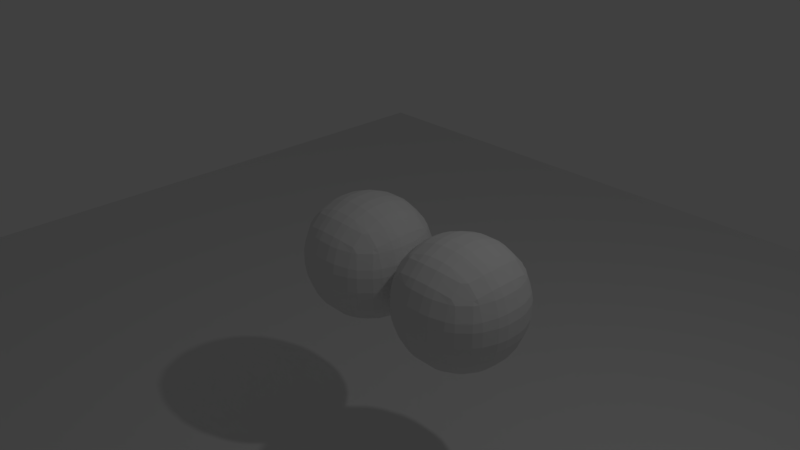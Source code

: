 # Source: SoftBody.blend  (saved by Blender 2.79.0; exported with 4.5.12 LTS)
import bpy
from mathutils import Matrix  # noqa: F401  (used for matrix-valued properties, if any)

bpy.ops.wm.read_factory_settings(use_empty=True)
scene = bpy.context.scene
scene.name = 'Scene'

# ---- collections
col_collection_1 = bpy.data.collections.new('Collection 1'); scene.collection.children.link(col_collection_1)

# ---- materials (node trees are filled in below, after node groups)
mat_material = bpy.data.materials.new('Material')
mat_material.alpha_threshold = 0.0
mat_material.use_transparent_shadow = False
mat_material.roughness = 0.5
mat_material.line_color = (0.0, 0.0, 0.0, 1.0)

# ---- material node trees

# ---- world
world_world = bpy.data.worlds.new('World'); scene.world = world_world
world_world.color = (0.05088, 0.05088, 0.05088)
world_world.use_sun_shadow = False
world_world.sun_shadow_jitter_overblur = 0.0
world_world.cycles.sampling_method = 'MANUAL'

# ---- cameras
cam_camera = bpy.data.cameras.new('Camera')
cam_camera.clip_end = 100.0
cam_camera.lens = 35.0
cam_camera.sensor_width = 32.0
cam_camera.sensor_height = 18.0
cam_camera.ortho_scale = 7.314
cam_camera.dof.focus_distance = 0.0
cam_camera.dof.aperture_fstop = 128.0

# ---- lights
light_lamp = bpy.data.lights.new('Lamp', 'POINT')
light_lamp.transmission_factor = 0.0
light_lamp.cutoff_distance = 30.0
light_lamp.energy = 100.0
light_lamp.shadow_buffer_clip_start = 1.001
light_lamp.shadow_soft_size = 0.1
light_lamp.shadow_maximum_resolution = 0.006
light_lamp.use_absolute_resolution = True

# ---- meshes
me_plane = bpy.data.meshes.new('Plane')
me_plane.from_pydata([(-1.0, -1.0, 0.0), (1.0, -1.0, 0.0), (-1.0, 1.0, 0.0), (1.0, 1.0, 0.0)], [], [(0, 1, 3, 2)])
me_plane.use_remesh_preserve_volume = False
me_plane.use_remesh_preserve_attributes = False
me_plane.use_mirror_vertex_groups = False
me_plane.update()
me_cube = bpy.data.meshes.new('Cube')
me_cube.from_pydata([(1.0, 1.0, -1.0), (1.0, -1.0, -1.0), (-1.0, -1.0, -1.0), (-1.0, 1.0, -1.0), (1.0, 1.0, 1.0), (1.0, -1.0, 1.0), (-1.0, -1.0, 1.0), (-1.0, 1.0, 1.0)], [], [(0, 1, 2, 3), (4, 7, 6, 5), (0, 4, 5, 1), (1, 5, 6, 2), (2, 6, 7, 3), (4, 0, 3, 7)])
me_cube.materials.append(mat_material)
me_cube.use_remesh_preserve_volume = False
me_cube.use_remesh_preserve_attributes = False
me_cube.use_mirror_vertex_groups = False
me_cube.update()

# ---- objects
ob_plane = bpy.data.objects.new('Plane', me_plane)
ob_cube = bpy.data.objects.new('Cube', me_cube)
ob_lamp = bpy.data.objects.new('Lamp', light_lamp)
ob_camera = bpy.data.objects.new('Camera', cam_camera)

# ---- transforms, parenting, visibility, modifiers, constraints
ob_plane.location = (0.0, 0.0, -3.0)
ob_plane.scale = (10.0, 10.0, 10.0)
ob_plane.lineart.crease_threshold = 0.0
ob_cube.location = (0.0, 0.0, 0.0)
ob_cube.lock_rotations_4d = False
ob_cube.empty_display_type = 'ARROWS'
ob_cube.lineart.crease_threshold = 0.0
_m = ob_cube.modifiers.new('Subsurf', 'SUBSURF')
_m.uv_smooth = 'PRESERVE_CORNERS'
_m.quality = 2
_m.levels = 2
_m.show_only_control_edges = False
_m = ob_cube.modifiers.new('Bevel', 'BEVEL')
_m.limit_method = 'NONE'
_m.spread = 0.0
_m = ob_cube.modifiers.new('Array', 'ARRAY')
_m.constant_offset_displace = (0.0, 0.0, 0.0)
ob_lamp.location = (4.076, 1.005, 5.904)
ob_lamp.rotation_euler = (0.6503, 0.05522, 1.866)
ob_lamp.lock_rotations_4d = False
ob_lamp.empty_display_type = 'ARROWS'
ob_lamp.color = (0.0, 0.0, 0.0, 0.0)
ob_lamp.lineart.crease_threshold = 0.0
ob_camera.location = (7.481, -6.508, 5.344)
ob_camera.rotation_euler = (1.109, 0.0, 0.8149)
ob_camera.lock_rotations_4d = False
ob_camera.empty_display_type = 'ARROWS'
ob_camera.color = (0.0, 0.0, 0.0, 0.0)
ob_camera.display_type = 'WIRE'
ob_camera.lineart.crease_threshold = 0.0

# ---- collection membership
col_collection_1.objects.link(ob_plane)
col_collection_1.objects.link(ob_cube)
col_collection_1.objects.link(ob_lamp)
col_collection_1.objects.link(ob_camera)

# ---- scene / render settings (as saved in the file)
scene.camera = ob_camera
scene.frame_start = 1; scene.frame_end = 250; scene.frame_set(1)
scene.render.engine = 'BLENDER_EEVEE_NEXT'
scene.render.resolution_percentage = 50
scene.render.dither_intensity = 0.0
scene.cycles.use_denoising = False
scene.cycles.samples = 128
scene.cycles.sampling_pattern = 'TABULATED_SOBOL'
scene.cycles.use_adaptive_sampling = False
scene.cycles.use_light_tree = False
scene.cycles.blur_glossy = 0.0
scene.cycles.sample_clamp_indirect = 0.0
scene.view_settings.view_transform = 'Standard'
bpy.context.view_layer.update()
